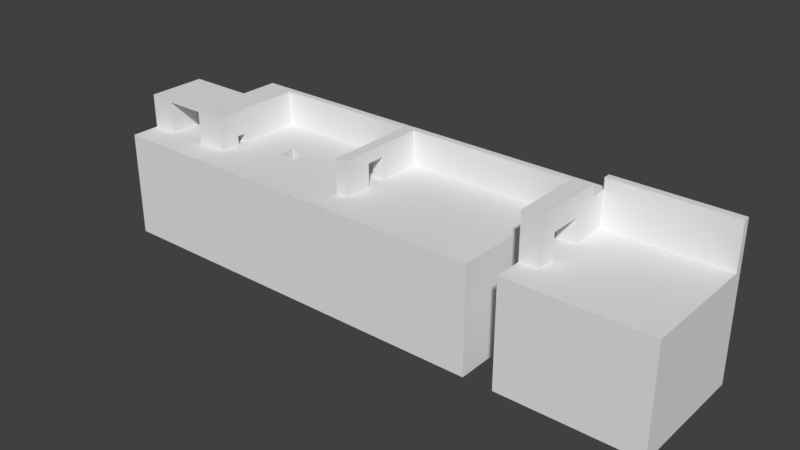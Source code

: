 # Source: Level_Test.blend  (saved by Blender 2.79.0; exported with 4.5.12 LTS)
import bpy
from mathutils import Matrix  # noqa: F401  (used for matrix-valued properties, if any)

bpy.ops.wm.read_factory_settings(use_empty=True)
scene = bpy.context.scene
scene.name = 'Scene'

# ---- collections
col_collection_1 = bpy.data.collections.new('Collection 1'); scene.collection.children.link(col_collection_1)

# ---- world
world_world = bpy.data.worlds.new('World'); scene.world = world_world
world_world.color = (0.05088, 0.05088, 0.05088)
world_world.use_sun_shadow = False
world_world.sun_shadow_jitter_overblur = 0.0
world_world.cycles.sampling_method = 'MANUAL'

# ---- meshes
me_cube = bpy.data.meshes.new('Cube')
me_cube.from_pydata([(-57.0, -9.86, 3.366), (-57.0, -9.86, 3.49), (-57.0, 1.734, 3.366), (-57.0, 1.734, 3.49), (-35.83, -9.86, 3.49), (-35.83, 1.734, 3.49), (-51.4, -9.86, 3.49), (-42.54, -9.86, 3.49), (-57.0, 0.6048, 3.366), (-57.0, 0.6048, 3.49), (-35.83, 0.6048, 3.49), (-51.4, 0.6048, 3.49), (-42.54, 0.6048, 3.49), (-57.0, 0.6048, 10.9), (-57.0, 1.734, 10.9), (-42.54, 1.734, 10.9), (-35.83, 1.734, 10.9), (-35.83, 0.6048, 10.9), (-35.83, -9.86, 10.9), (-51.4, -9.86, 10.9), (-57.0, -9.86, 10.9), (-51.4, 1.734, 10.9), (-51.4, 0.6048, 10.9), (-42.54, -9.86, 10.9), (-42.54, 0.6048, 10.9), (-57.0, -9.86, 10.48), (-51.4, -9.86, 10.48), (-35.83, 0.6048, 10.48), (-35.83, 1.734, 10.48), (-35.83, -9.86, 10.48), (-42.54, -9.86, 10.48), (-42.54, 0.6048, 10.48), (-51.4, 0.6048, 10.48), (-57.0, 0.6048, 10.48), (-57.0, 1.734, 10.48), (-57.0, -16.03, 3.366), (-57.0, -16.03, 3.49), (-35.83, -16.03, 3.49), (-35.83, -16.03, 3.366), (-42.54, -16.03, 3.366), (-51.4, -16.03, 3.49), (-51.4, -16.03, 3.366), (-42.54, -16.03, 3.49), (-25.6, 1.734, 3.49), (-25.6, 0.6048, 3.49), (-25.6, -9.86, 3.49), (-25.6, -16.03, 3.49), (-25.6, -16.03, 3.366), (-57.0, -3.434, 3.366), (-57.0, -5.358, 3.366), (-35.83, -3.434, 3.49), (-35.83, -5.358, 3.49), (-57.0, -5.358, 3.49), (-57.0, -3.434, 3.49), (-35.83, -3.434, 10.9), (-35.83, -5.358, 10.9), (-57.0, -5.358, 10.9), (-57.0, -3.434, 10.9), (-57.0, -5.358, 10.48), (-57.0, -3.434, 10.48), (-35.83, -3.434, 10.48), (-35.83, -5.358, 10.48), (-25.6, -3.434, 3.49), (-25.6, -5.358, 3.49), (-57.0, -9.86, 5.378), (-35.83, 0.6048, 5.378), (-35.83, -9.86, 5.378), (-42.54, 0.6048, 5.378), (-51.4, 0.6048, 5.378), (-57.0, 0.6048, 5.378), (-57.0, 1.734, 5.378), (-51.4, -9.86, 5.378), (-35.83, 1.734, 5.378), (-42.54, -9.86, 5.378), (-35.83, -5.358, 5.378), (-35.83, -3.434, 5.378), (-57.0, -3.434, 5.378), (-57.0, -5.358, 5.378), (-51.4, -3.431, 3.49), (-51.4, -5.36, 3.49), (-42.54, -3.431, 3.49), (-42.54, -5.36, 3.49), (-42.54, -5.36, 5.378), (-42.54, -3.431, 5.378), (-51.4, -3.431, 5.378), (-51.4, -5.36, 5.378), (-51.4, -5.36, 10.48), (-51.4, -3.431, 10.48), (-42.54, -5.36, 10.48), (-42.54, -3.431, 10.48), (-51.4, -3.434, 10.9), (-42.54, -3.434, 10.9), (-51.4, -5.358, 10.9), (-42.54, -5.358, 10.9), (-35.83, 3.004, 3.49), (-42.54, 3.004, 3.49), (-51.4, 3.004, 3.366), (-1.117, 1.734, 3.49), (-1.117, -5.358, 3.49), (-1.117, -9.86, 3.49), (-1.117, 0.6048, 3.49), (-1.117, -16.03, 3.49), (-1.117, -16.03, 3.366), (-1.117, -3.434, 3.49), (-57.0, 3.004, 3.366), (-57.0, 3.004, 3.49), (-25.6, 3.004, 3.49), (-42.54, 3.004, 3.366), (-51.4, 3.004, 3.49), (-35.83, 3.004, 10.48), (-35.83, 3.004, 10.9), (-42.54, 3.004, 10.9), (-57.0, 3.004, 10.9), (-51.4, 3.004, 10.9), (-42.54, 3.004, 10.48), (-57.0, 3.004, 5.378), (-51.4, 3.004, 5.378), (-35.83, 3.004, 5.378), (-42.54, 3.004, 5.378), (-57.0, 3.004, 10.48), (-51.4, 3.004, 10.48), (-1.117, 3.004, 3.49), (-35.83, 11.63, 10.48), (-35.83, 11.63, 10.9), (-42.54, 11.63, 3.49), (-42.54, 11.63, 3.366), (-25.6, 11.63, 3.49), (-35.83, 11.63, 3.49), (-35.83, 11.63, 3.366), (-42.54, 11.63, 10.9), (-42.54, 11.63, 10.48), (-35.83, 11.63, 5.378), (-42.54, 11.63, 5.378), (-25.6, 11.63, 3.366), (-1.117, 11.63, 3.366), (-1.117, 11.63, 3.49), (-1.117, 10.16, 3.49), (-42.54, 10.16, 5.378), (-42.54, 10.16, 10.48), (-35.83, 10.16, 10.9), (-42.54, 10.16, 10.9), (-35.83, 10.16, 10.48), (-25.6, 10.16, 3.49), (-42.54, 10.16, 3.49), (-42.54, 10.16, 3.366), (-35.83, 10.16, 3.49), (-35.83, 10.16, 5.378), (-25.6, 11.63, 10.9), (-35.83, 11.63, 10.9), (-1.117, 11.63, 10.9), (-35.83, 10.16, 10.9), (-1.117, 10.16, 10.9), (-25.6, 10.16, 10.9), (-3.652, -16.03, 3.366), (-3.652, -9.86, 3.49), (-3.652, -5.358, 3.49), (-3.652, 1.734, 3.49), (-3.652, 0.6048, 3.49), (-3.652, -3.434, 3.49), (-3.652, -16.03, 3.49), (-3.652, 3.004, 3.49), (-3.652, 11.63, 3.366), (-3.652, 11.63, 3.49), (-3.652, 10.16, 3.49), (-3.652, 11.63, 10.9), (-3.652, 10.16, 10.9), (-1.117, 3.004, 10.9), (-1.117, 1.734, 10.9), (-1.117, 10.16, 10.9), (-1.117, -5.358, 10.9), (-1.117, -9.86, 10.9), (-1.117, 0.6048, 10.9), (-1.117, -3.434, 10.9), (-3.652, -9.86, 10.9), (-3.652, 1.734, 10.9), (-3.652, 0.6048, 10.9), (-3.652, -3.434, 10.9), (-3.652, 3.004, 10.9), (-3.652, -5.358, 10.9), (-3.652, 10.16, 10.9), (-3.652, -3.434, 8.326), (-3.652, -5.358, 8.326), (-1.117, -9.86, 8.326), (-3.652, -9.86, 8.326), (-1.117, 3.004, 8.326), (-1.117, 1.734, 8.326), (-1.117, -5.358, 8.326), (-1.117, 0.6048, 8.326), (-1.117, -3.434, 8.326), (-3.652, 0.6048, 8.326), (-3.652, 3.004, 8.326), (-3.652, 10.16, 8.326), (-3.652, 1.734, 8.326), (-1.117, 10.16, 8.326), (19.63, 3.004, 3.49), (19.63, 1.734, 3.49), (19.63, 10.16, 3.49), (19.63, -5.358, 3.49), (19.63, -9.86, 3.49), (19.63, 0.6048, 3.49), (19.63, -16.03, 3.49), (19.63, -16.03, 3.366), (19.63, -3.434, 3.49), (19.63, 11.63, 3.49), (19.63, 11.63, 3.366), (42.18, 3.004, 3.49), (42.18, 1.734, 3.49), (42.18, 10.16, 3.49), (42.18, -5.358, 3.49), (42.18, -9.86, 3.49), (42.18, 0.6048, 3.49), (42.18, -16.03, 3.49), (42.18, -16.03, 3.366), (42.18, -3.434, 3.49), (42.18, 11.63, 3.49), (42.18, 11.63, 3.366), (-1.117, 11.63, 10.9), (-1.117, 10.16, 10.9), (19.63, 11.63, 10.9), (19.63, 10.16, 10.9), (42.18, 11.63, 10.9), (42.18, 10.16, 10.9), (38.16, -9.86, 3.49), (38.16, -16.03, 3.366), (38.16, -9.86, 3.366), (38.16, 3.004, 3.366), (38.16, 10.16, 3.366), (38.16, 1.734, 3.366), (38.16, -5.358, 3.49), (38.16, -3.434, 3.49), (38.16, 0.6048, 3.49), (38.16, 11.63, 3.49), (38.16, 11.63, 3.366), (38.16, 10.16, 3.49), (38.16, 1.734, 3.49), (38.16, 3.004, 3.49), (38.16, -5.358, 3.366), (38.16, -16.03, 3.49), (38.16, 11.63, 10.9), (38.16, 10.16, 10.9), (38.16, -9.86, 10.9), (42.18, -9.86, 10.9), (42.18, 3.004, 10.9), (42.18, 1.734, 10.9), (42.18, 10.16, 10.9), (42.18, -5.358, 10.9), (42.18, 0.6048, 10.9), (42.18, -3.434, 10.9), (38.16, -3.434, 10.9), (38.16, 10.16, 10.9), (38.16, 1.734, 10.9), (38.16, -5.358, 10.9), (38.16, 0.6048, 10.9), (38.16, 3.004, 10.9), (42.18, 0.6048, 8.747), (38.16, 10.16, 8.747), (38.16, 3.004, 8.747), (42.18, -9.86, 8.747), (42.18, -5.358, 8.747), (42.18, -3.434, 8.747), (42.18, 3.004, 8.747), (42.18, 1.734, 8.747), (42.18, 10.16, 8.747), (38.16, -9.86, 8.747), (38.16, -5.358, 8.747), (38.16, 0.6048, 8.747), (38.16, 1.734, 8.747), (38.16, -3.434, 8.747), (31.75, -16.03, 3.366), (31.75, 3.004, 3.366), (31.75, 0.6048, 3.366), (31.75, -5.358, 3.49), (31.75, 0.6048, 3.49), (31.75, 11.63, 3.366), (31.75, -3.434, 3.366), (31.75, 3.004, 3.49), (31.75, -16.03, 3.49), (31.75, -9.86, 3.49), (31.75, -9.86, 3.366), (31.75, 10.16, 3.366), (31.75, 1.734, 3.366), (31.75, -3.434, 3.49), (31.75, 11.63, 3.49), (31.75, 10.16, 3.49), (31.75, 1.734, 3.49), (31.75, -5.358, 3.366), (31.75, 11.63, 10.9), (31.75, 10.16, 10.9), (37.36, 10.16, 3.366), (37.36, 1.734, 3.366), (37.36, -3.434, 3.49), (37.36, 11.63, 3.49), (37.36, 10.16, 3.49), (37.36, 1.734, 3.49), (37.36, -5.358, 3.366), (37.36, 11.63, 10.9), (37.36, 10.16, 10.9), (37.36, 0.6048, 3.366), (37.36, -5.358, 3.49), (37.36, 0.6048, 3.49), (37.36, 11.63, 3.366), (37.36, -3.434, 3.366), (68.31, 3.004, 3.49), (68.31, 1.734, 3.49), (68.31, 1.734, 3.366), (68.31, 3.004, 3.366), (68.31, 10.16, 3.49), (68.31, 0.6048, 3.366), (68.31, -5.358, 3.49), (68.31, -9.86, 3.49), (68.31, -9.86, 3.366), (68.31, -3.434, 3.366), (68.31, 0.6048, 3.49), (68.31, -16.03, 3.49), (68.31, -16.03, 3.366), (68.31, -3.434, 3.49), (68.31, -5.358, 3.366), (68.31, 10.16, 3.366), (68.31, 11.63, 3.49), (68.31, 11.63, 3.366), (42.18, 10.16, 10.9), (42.18, 11.63, 10.9), (68.31, 10.16, 10.9), (68.31, 11.63, 10.9), (42.18, 10.16, 13.43), (42.18, 11.63, 13.43), (68.31, 10.16, 13.43), (68.31, 11.63, 13.43), (42.18, 6.551, 3.49), (38.16, 6.551, 3.49), (38.16, 6.551, 3.366), (42.18, 6.551, 10.9), (38.16, 6.551, 10.9), (42.18, 6.551, 8.747), (38.16, 6.551, 8.747), (68.31, 6.551, 3.49), (68.31, 6.551, 3.366), (38.16, -9.86, 13.43), (42.18, -9.86, 13.43), (42.18, 3.004, 13.43), (42.18, 1.734, 13.43), (42.18, 6.551, 13.43), (42.18, -5.358, 13.43), (42.18, 0.6048, 13.43), (42.18, -3.434, 13.43), (38.16, -3.434, 13.43), (38.16, 1.734, 13.43), (38.16, -5.358, 13.43), (38.16, 0.6048, 13.43), (38.16, 3.004, 13.43), (38.16, 6.551, 13.43), (-57.0, -5.358, -19.72), (-57.0, -9.86, -19.72), (-51.4, 1.734, -19.72), (-57.0, 1.734, -19.72), (-35.83, 3.004, -19.72), (-35.83, 1.734, -19.72), (-35.83, 0.6048, -19.72), (-42.54, -9.86, -19.72), (-35.83, -9.86, -19.72), (-42.54, 1.734, -19.72), (-51.4, -9.86, -19.72), (-51.4, -5.358, -19.72), (-42.54, 3.004, -19.72), (-42.54, -5.358, -19.72), (-51.4, 3.004, -19.72), (-57.0, 0.6048, -19.72), (-35.83, -3.434, -19.72), (-51.4, 0.6048, -19.72), (-42.54, 0.6048, -19.72), (-57.0, 3.004, -19.72), (-25.6, 1.734, -19.72), (-25.6, 3.004, -19.72), (-42.54, -16.03, -19.72), (-35.83, -16.03, -19.72), (-57.0, -16.03, -19.72), (-51.4, -16.03, -19.72), (-25.6, 0.6048, -19.72), (-3.652, -9.86, -19.72), (-25.6, -9.86, -19.72), (-25.6, -3.434, -19.72), (-3.652, -5.358, -19.72), (-1.117, -5.358, -19.72), (-25.6, -16.03, -19.72), (-57.0, -3.434, -19.72), (-51.4, -3.434, -19.72), (-42.54, -3.434, -19.72), (-35.83, -5.358, -19.72), (-25.6, -5.358, -19.72), (-3.652, 0.6048, -19.72), (-3.652, 1.734, -19.72), (-1.117, 1.734, -19.72), (-1.117, 3.004, -19.72), (19.63, 3.004, -19.72), (-1.117, 0.6048, -19.72), (19.63, -9.86, -19.72), (-1.117, -9.86, -19.72), (-1.117, -3.434, -19.72), (19.63, -5.358, -19.72), (-1.117, -16.03, -19.72), (19.63, -3.434, -19.72), (19.63, 0.6048, -19.72), (-3.652, -16.03, -19.72), (-3.652, -3.434, -19.72), (-3.652, 3.004, -19.72), (-1.117, 10.16, -19.72), (-25.6, 10.16, -19.72), (-25.6, 11.63, -19.72), (-35.83, 11.63, -19.72), (-42.54, 11.63, -19.72), (-3.652, 11.63, -19.72), (-1.117, 11.63, -19.72), (-42.54, 10.16, -19.72), (-35.83, 10.16, -19.72), (-3.652, 10.16, -19.72), (19.63, 1.734, -19.72), (31.75, -16.03, -19.72), (19.63, -16.03, -19.72), (38.16, -9.86, -19.72), (42.18, -9.86, -19.72), (31.75, 3.004, -19.72), (38.16, 10.16, -19.72), (42.18, 10.16, -19.72), (19.63, 10.16, -19.72), (31.75, 0.6048, -19.72), (19.63, 11.63, -19.72), (38.16, 1.734, -19.72), (42.18, 1.734, -19.72), (42.18, 3.004, -19.72), (68.31, -9.86, -19.72), (42.18, 0.6048, -19.72), (68.31, 3.004, -19.72), (42.18, -3.434, -19.72), (68.31, 10.16, -19.72), (42.18, -16.03, -19.72), (42.18, -5.358, -19.72), (68.31, 0.6048, -19.72), (68.31, 1.734, -19.72), (42.18, 6.551, -19.72), (42.18, 11.63, -19.72), (31.75, 11.63, -19.72), (31.75, -3.434, -19.72), (38.16, -5.358, -19.72), (38.16, -16.03, -19.72), (38.16, 3.004, -19.72), (37.36, 10.16, -19.72), (38.16, 0.6048, -19.72), (37.36, 1.734, -19.72), (38.16, 11.63, -19.72), (38.16, -3.434, -19.72), (37.36, -5.358, -19.72), (38.16, 6.551, -19.72), (37.36, 11.63, -19.72), (31.75, -9.86, -19.72), (31.75, 10.16, -19.72), (31.75, 1.734, -19.72), (31.75, -5.358, -19.72), (37.36, 0.6048, -19.72), (37.36, -3.434, -19.72), (68.31, -3.434, -19.72), (68.31, -16.03, -19.72), (68.31, -5.358, -19.72), (68.31, 6.551, -19.72), (68.31, 11.63, -19.72), (-21.41, -16.03, 3.366), (-21.41, -5.358, 3.49), (-21.41, -16.03, 3.49), (-21.41, 10.16, 3.49), (-21.41, 10.16, 10.9), (-21.41, -9.86, 3.49), (-21.41, 1.734, 3.49), (-21.41, 0.6048, 3.49), (-21.41, -3.434, 3.49), (-21.41, 3.004, 3.49), (-21.41, 11.63, 3.366), (-21.41, 11.63, 3.49), (-21.41, 11.63, 10.9), (-21.41, -9.86, -19.72), (-21.41, 0.6048, -19.72), (-21.41, -16.03, -19.72), (-21.41, -5.358, -19.72), (-21.41, 1.734, -19.72), (-21.41, -3.434, -19.72), (-21.41, 3.004, -19.72), (-21.41, 11.63, -19.72), (-21.41, 10.16, -19.72), (-25.6, 0.6048, -10.17), (-25.6, -3.434, -10.17), (-21.41, 0.6048, -10.17), (-21.41, -3.434, -10.17)], [], [(8, 9, 3, 2), (72, 5, 94, 117), (37, 38, 47, 46), (81, 79, 6, 7), (6, 1, 36, 40), (21, 15, 111, 113), (7, 6, 40, 42), (60, 27, 17, 54), (25, 26, 19, 20), (27, 28, 16, 17), (5, 10, 44, 43), (48, 53, 9, 8), (22, 13, 57, 90), (17, 24, 91, 54), (16, 15, 24, 17), (15, 21, 22, 24), (21, 14, 13, 22), (28, 72, 117, 109), (58, 25, 20, 56), (34, 33, 13, 14), (30, 29, 18, 23), (189, 180, 176, 175), (70, 34, 119, 115), (14, 21, 113, 112), (73, 66, 29, 30), (71, 85, 86, 26), (70, 69, 33, 34), (77, 64, 25, 58), (16, 28, 109, 110), (65, 72, 28, 27), (64, 71, 26, 25), (75, 65, 27, 60), (67, 83, 89, 31), (68, 67, 31, 32), (41, 40, 36, 35), (39, 42, 40, 41), (38, 37, 42, 39), (4, 7, 42, 37), (1, 0, 35, 36), (188, 187, 171, 172), (51, 4, 45, 63), (4, 37, 46, 45), (126, 127, 148, 147), (10, 50, 62, 44), (50, 51, 63, 62), (2, 3, 105, 104), (66, 74, 61, 29), (74, 75, 60, 61), (69, 76, 59, 33), (76, 77, 58, 59), (33, 59, 57, 13), (59, 58, 56, 57), (0, 1, 52, 49), (49, 52, 53, 48), (29, 61, 55, 18), (61, 60, 54, 55), (53, 52, 77, 76), (9, 53, 76, 69), (74, 51, 81, 82), (4, 51, 74, 66), (11, 12, 67, 68), (81, 7, 73, 82), (50, 10, 65, 75), (1, 6, 71, 64), (10, 5, 72, 65), (225, 330, 451, 444), (52, 1, 64, 77), (3, 9, 69, 70), (78, 11, 68, 84), (7, 4, 66, 73), (136, 121, 194, 196), (34, 14, 112, 119), (6, 79, 85, 71), (79, 78, 84, 85), (12, 80, 83, 67), (51, 50, 80, 81), (12, 11, 78, 80), (80, 78, 79, 81), (75, 83, 80, 50), (75, 74, 82, 83), (86, 85, 84, 87), (87, 84, 68, 32), (88, 82, 73, 30), (89, 83, 82, 88), (90, 57, 56, 92), (54, 91, 93, 55), (55, 93, 23, 18), (92, 56, 20, 19), (90, 91, 24, 22), (89, 87, 32, 31), (93, 91, 90, 92), (86, 87, 89, 88), (30, 26, 86, 88), (92, 19, 23, 93), (19, 26, 30, 23), (120, 119, 112, 113), (96, 108, 95, 107), (289, 227, 426, 447), (114, 120, 113, 111), (136, 196, 219, 217), (336, 305, 431, 462), (97, 100, 199, 195), (96, 107, 363, 365), (464, 47, 383, 479), (5, 43, 106, 94), (104, 105, 108, 96), (134, 204, 425, 411), (182, 186, 169, 170), (139, 141, 122, 123), (185, 184, 166, 167), (159, 153, 102, 101), (180, 181, 178, 176), (118, 116, 120, 114), (116, 115, 119, 120), (140, 139, 123, 129), (102, 153, 402, 399), (137, 138, 130, 132), (108, 105, 115, 116), (95, 108, 116, 118), (226, 288, 445, 421), (3, 70, 115, 105), (224, 236, 442, 418), (268, 201, 417, 416), (15, 16, 110, 111), (122, 130, 129, 123), (125, 124, 127, 128), (131, 132, 130, 122), (161, 162, 135, 134), (127, 124, 132, 131), (128, 127, 126, 133), (144, 143, 124, 125), (146, 145, 127, 131), (138, 140, 129, 130), (143, 137, 132, 124), (136, 135, 149, 151), (311, 316, 461, 459), (212, 223, 443, 434), (141, 146, 131, 122), (109, 117, 146, 141), (316, 310, 429, 461), (201, 102, 399, 417), (94, 106, 142, 145), (95, 118, 137, 143), (114, 111, 140, 138), (117, 94, 145, 146), (107, 95, 143, 144), (104, 96, 365, 370), (118, 114, 138, 137), (103, 98, 197, 202), (111, 110, 139, 140), (110, 109, 141, 139), (165, 151, 149, 164), (150, 152, 147, 148), (163, 136, 151, 165), (475, 126, 147, 476), (127, 145, 150, 148), (145, 142, 152, 150), (135, 162, 164, 149), (467, 163, 165, 468), (468, 165, 164, 476), (473, 160, 163, 467), (288, 279, 454, 445), (474, 475, 162, 161), (8, 2, 354, 366), (469, 466, 159, 154), (472, 465, 155, 158), (466, 464, 153, 159), (471, 472, 158, 157), (470, 471, 157, 156), (0, 49, 351, 352), (227, 225, 444, 426), (310, 314, 460, 429), (2, 104, 370, 354), (35, 0, 352, 375), (161, 134, 411, 410), (465, 469, 154, 155), (470, 156, 160, 473), (174, 167, 166, 177), (178, 173, 170, 169), (174, 175, 171, 167), (175, 176, 172, 171), (176, 178, 169, 172), (177, 166, 168, 179), (191, 190, 177, 179), (181, 183, 173, 178), (186, 188, 172, 169), (192, 189, 175, 174), (190, 192, 174, 177), (193, 191, 179, 168), (187, 185, 167, 171), (184, 193, 168, 166), (121, 136, 193, 184), (183, 154, 99, 182), (100, 97, 185, 187), (136, 163, 191, 193), (160, 156, 192, 190), (156, 157, 189, 192), (98, 103, 188, 186), (155, 154, 183, 181), (163, 160, 190, 191), (182, 170, 173, 183), (99, 154, 159, 101), (158, 155, 181, 180), (97, 121, 184, 185), (99, 98, 186, 182), (187, 188, 180, 189), (100, 157, 158, 103), (158, 180, 188, 103), (189, 157, 100, 187), (144, 125, 409, 412), (254, 261, 243, 246), (232, 231, 214, 215), (261, 260, 242, 243), (258, 259, 247, 245), (128, 133, 407, 408), (294, 301, 458, 450), (273, 300, 452, 440), (101, 102, 201, 200), (99, 101, 200, 198), (317, 336, 462, 433), (121, 97, 195, 194), (134, 135, 203, 204), (274, 285, 456, 441), (269, 280, 455, 420), (307, 311, 459, 436), (98, 99, 198, 197), (100, 103, 202, 199), (213, 208, 308, 315), (215, 214, 318, 319), (210, 213, 315, 312), (208, 209, 309, 308), (297, 289, 447, 457), (39, 41, 376, 373), (49, 48, 384, 351), (209, 211, 313, 309), (233, 207, 221, 239), (259, 254, 246, 247), (285, 278, 453, 456), (334, 256, 253, 332), (304, 307, 436, 437), (215, 319, 463, 439), (48, 8, 366, 384), (257, 258, 245, 241), (237, 223, 212, 211), (222, 237, 211, 209), (216, 217, 219, 218), (238, 239, 221, 220), (135, 136, 217, 216), (282, 203, 218, 286), (203, 135, 216, 218), (207, 214, 220, 221), (214, 231, 238, 220), (295, 296, 239, 238), (226, 233, 292, 288), (236, 294, 450, 442), (330, 226, 421, 451), (293, 299, 230, 234), (292, 233, 239, 296), (41, 35, 375, 376), (299, 290, 229, 230), (300, 291, 231, 232), (290, 298, 228, 229), (280, 270, 424, 455), (251, 240, 337, 347), (243, 242, 339, 340), (253, 250, 346, 349), (240, 241, 338, 337), (250, 252, 348, 346), (245, 247, 344, 342), (262, 255, 249, 244), (264, 263, 240, 251), (333, 262, 244, 331), (266, 265, 252, 250), (265, 267, 248, 252), (263, 257, 241, 240), (256, 266, 250, 253), (267, 264, 251, 248), (210, 230, 229, 213), (235, 234, 266, 256), (222, 209, 257, 263), (206, 234, 230, 210), (213, 229, 228, 208), (328, 207, 262, 333), (228, 222, 263, 264), (207, 233, 255, 262), (209, 208, 258, 257), (329, 235, 256, 334), (254, 259, 267, 265), (261, 254, 265, 266), (206, 205, 260, 261), (259, 258, 264, 267), (266, 234, 206, 261), (264, 258, 208, 228), (125, 128, 408, 409), (202, 197, 271, 281), (204, 203, 282, 273), (199, 202, 281, 272), (197, 198, 277, 271), (301, 297, 457, 458), (305, 304, 437, 431), (474, 161, 410, 484), (196, 283, 287, 219), (194, 195, 284, 275), (279, 269, 420, 454), (195, 199, 272, 284), (38, 39, 373, 374), (278, 268, 416, 453), (314, 212, 434, 460), (196, 194, 275, 283), (200, 201, 268, 276), (198, 200, 276, 277), (218, 219, 287, 286), (291, 282, 286, 295), (231, 291, 295, 238), (273, 282, 291, 300), (283, 292, 296, 287), (47, 38, 374, 383), (288, 292, 283, 279), (286, 287, 296, 295), (329, 233, 226, 330), (225, 227, 234, 235), (227, 289, 293, 234), (289, 297, 299, 293), (297, 301, 290, 299), (298, 290, 301, 294), (294, 236, 228, 298), (236, 224, 222, 228), (237, 222, 224, 223), (278, 277, 276, 268), (277, 278, 285, 271), (271, 285, 274, 281), (270, 272, 281, 274), (280, 284, 272, 270), (284, 280, 269, 275), (279, 283, 275, 269), (303, 304, 305, 302), (316, 308, 309, 310), (310, 309, 313, 314), (304, 303, 312, 307), (307, 312, 315, 311), (311, 315, 308, 316), (306, 317, 319, 318), (335, 336, 317, 306), (232, 215, 439, 448), (318, 214, 321, 323), (205, 206, 303, 302), (300, 232, 448, 452), (206, 210, 312, 303), (319, 317, 433, 463), (204, 273, 440, 425), (107, 144, 412, 363), (328, 205, 302, 335), (211, 212, 314, 313), (323, 321, 325, 327), (207, 306, 322, 320), (214, 207, 320, 321), (306, 318, 323, 322), (325, 324, 326, 327), (321, 320, 324, 325), (320, 322, 326, 324), (322, 323, 327, 326), (207, 328, 335, 306), (302, 305, 336, 335), (235, 329, 330, 225), (233, 329, 334, 255), (205, 328, 333, 260), (260, 333, 331, 242), (249, 332, 331, 244), (255, 334, 332, 249), (223, 224, 418, 443), (270, 274, 441, 424), (345, 347, 342, 344), (348, 345, 344, 343), (347, 337, 338, 342), (349, 346, 340, 339), (346, 348, 343, 340), (350, 349, 339, 341), (242, 331, 341, 339), (332, 253, 349, 350), (252, 248, 345, 348), (241, 245, 342, 338), (248, 251, 347, 345), (246, 243, 340, 343), (247, 246, 343, 344), (331, 332, 350, 341), (374, 359, 379, 383), (364, 387, 359, 358), (351, 362, 361, 352), (362, 364, 358, 361), (360, 353, 365, 363), (353, 360, 369, 368), (354, 353, 368, 366), (360, 356, 357, 369), (353, 354, 370, 365), (352, 361, 376, 375), (361, 358, 373, 376), (358, 359, 374, 373), (381, 403, 397, 382), (402, 378, 396, 399), (357, 356, 371, 377), (367, 357, 377, 380), (359, 387, 388, 379), (387, 367, 380, 388), (378, 381, 382, 396), (368, 369, 386, 385), (385, 386, 364, 362), (366, 368, 385, 384), (384, 385, 362, 351), (369, 357, 367, 386), (386, 367, 387, 364), (481, 371, 372, 483), (389, 390, 391, 394), (382, 397, 400, 398), (391, 392, 393, 415), (396, 382, 398, 395), (403, 389, 394, 397), (397, 394, 401, 400), (485, 406, 407, 484), (356, 360, 363, 355), (371, 356, 355, 372), (406, 413, 408, 407), (413, 412, 409, 408), (355, 363, 412, 413), (372, 355, 413, 406), (483, 372, 406, 485), (392, 404, 414, 405), (405, 414, 410, 411), (482, 478, 389, 403), (478, 481, 390, 389), (391, 390, 404, 392), (477, 480, 381, 378), (479, 477, 378, 402), (480, 482, 403, 381), (449, 446, 430, 432), (443, 418, 419, 434), (451, 421, 422, 438), (446, 426, 427, 430), (394, 391, 415, 401), (405, 411, 425, 423), (392, 405, 423, 393), (399, 396, 395, 417), (434, 419, 429, 460), (438, 422, 433, 462), (430, 427, 437, 436), (418, 442, 435, 419), (421, 448, 439, 422), (426, 444, 428, 427), (442, 449, 432, 435), (450, 458, 449, 442), (445, 452, 448, 421), (457, 447, 426, 446), (458, 457, 446, 449), (400, 401, 424, 441), (417, 395, 453, 416), (393, 423, 454, 420), (401, 415, 455, 424), (395, 398, 456, 453), (423, 425, 440, 454), (415, 393, 420, 455), (398, 400, 441, 456), (454, 440, 452, 445), (432, 430, 436, 459), (419, 435, 461, 429), (422, 439, 463, 433), (427, 428, 431, 437), (435, 432, 459, 461), (428, 438, 462, 431), (444, 451, 438, 428), (388, 380, 482, 480), (383, 379, 477, 479), (379, 388, 480, 477), (377, 371, 481, 478), (380, 377, 478, 482), (404, 483, 485, 414), (414, 485, 484, 410), (390, 481, 483, 404), (133, 474, 484, 407), (43, 470, 473, 106), (63, 45, 469, 465), (43, 44, 471, 470), (472, 471, 488, 489), (46, 47, 464, 466), (62, 63, 465, 472), (45, 46, 466, 469), (133, 126, 475, 474), (106, 473, 467, 142), (152, 468, 476, 147), (142, 467, 468, 152), (162, 475, 476, 164), (153, 464, 479, 402), (486, 487, 489, 488), (62, 472, 489, 487), (471, 44, 486, 488), (44, 62, 487, 486)])
me_cube.use_remesh_preserve_volume = False
me_cube.use_remesh_preserve_attributes = False
me_cube.use_mirror_vertex_groups = False
me_cube.update()

# ---- objects
ob_level_first_floor = bpy.data.objects.new('Level_First_Floor', me_cube)

# ---- transforms, parenting, visibility, modifiers, constraints
ob_level_first_floor.location = (52.85, 4.074, -3.428)
ob_level_first_floor.lineart.crease_threshold = 0.0

# ---- collection membership
col_collection_1.objects.link(ob_level_first_floor)

# ---- scene / render settings (as saved in the file)
scene.frame_start = 1; scene.frame_end = 450; scene.frame_set(1)
scene.render.engine = 'BLENDER_EEVEE_NEXT'
scene.render.image_settings.file_format = 'FFMPEG'
scene.render.fps = 30
scene.render.dither_intensity = 0.0
scene.cycles.use_denoising = False
scene.cycles.samples = 128
scene.cycles.sampling_pattern = 'TABULATED_SOBOL'
scene.cycles.use_adaptive_sampling = False
scene.cycles.use_light_tree = False
scene.cycles.blur_glossy = 0.0
scene.cycles.sample_clamp_indirect = 0.0
scene.view_settings.view_transform = 'Standard'
bpy.context.view_layer.update()

# ---- added for rendering (the .blend has no active camera and no usable light): camera, sun
cam_auto = bpy.data.cameras.new('AutoCamera')
cam_auto.lens = 50.0
cam_auto.sensor_width = 36.0
cam_auto.clip_end = 2151.97
ob_auto_camera = bpy.data.objects.new('AutoCamera', cam_auto)
scene.collection.objects.link(ob_auto_camera)
ob_auto_camera.location = (181.127, -145.268, 91.5203)
ob_auto_camera.rotation_euler = (1.09748, -7.21219e-08, 0.694738)
scene.camera = ob_auto_camera
light_auto_sun = bpy.data.lights.new('AutoSun', 'SUN')
light_auto_sun.energy = 3.0
light_auto_sun.angle = 0.0523599
ob_auto_sun = bpy.data.objects.new('AutoSun', light_auto_sun)
scene.collection.objects.link(ob_auto_sun)
ob_auto_sun.rotation_euler = (0.872665, 0.174533, 0.523599)
bpy.context.view_layer.update()
